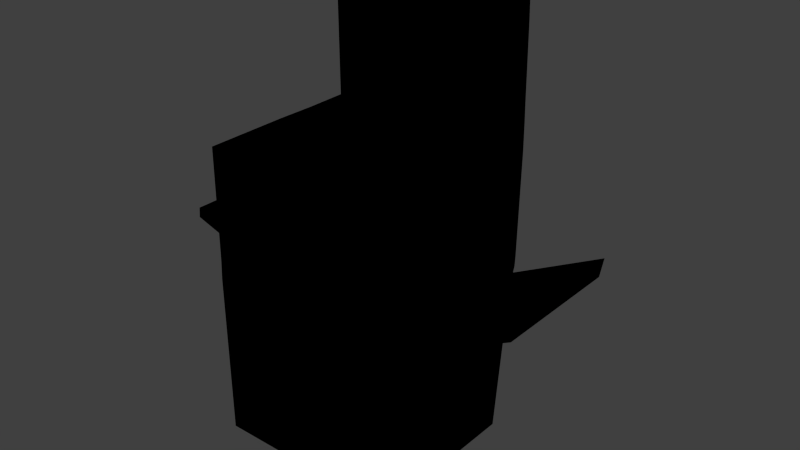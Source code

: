 # Source: copymachine.blend  (saved by Blender 2.70.0; exported with 4.5.12 LTS)
import bpy
from mathutils import Matrix  # noqa: F401  (used for matrix-valued properties, if any)

bpy.ops.wm.read_factory_settings(use_empty=True)
scene = bpy.context.scene
scene.name = 'Scene'

# ---- collections
col_collection_1 = bpy.data.collections.new('Collection 1'); scene.collection.children.link(col_collection_1)

# ---- materials (node trees are filled in below, after node groups)
mat_material = bpy.data.materials.new('Material')
mat_material.alpha_threshold = 0.0
mat_material.use_transparent_shadow = False
mat_material.roughness = 0.5
mat_material.line_color = (0.0, 0.0, 0.0, 1.0)

# ---- material node trees
mat_material.use_nodes = True; mat_material.node_tree.nodes.clear()
_N = mat_material.node_tree.nodes; _L = mat_material.node_tree.links
n0 = _N.new('NodeUndefined'); n0.name = 'Output'; n0.location = (300, 300)
n0.inputs[1].default_value = 1.0
n1 = _N.new('NodeUndefined'); n1.name = 'Material'; n1.location = (61, 422)
n1.inputs[0].default_value = (0.8, 0.8, 0.8, 1.0)
n1.inputs[1].default_value = (1.0, 1.0, 1.0, 1.0)
n1.inputs[2].default_value = 0.0
n1.inputs[3].default_value = (0.0, 0.0, 0.0)
_L.new(n1.outputs[0], n0.inputs[0])

# ---- world
world_world = bpy.data.worlds.new('World'); scene.world = world_world
world_world.color = (0.05088, 0.05088, 0.05088)
world_world.use_sun_shadow = False
world_world.sun_shadow_jitter_overblur = 0.0
world_world.cycles.sampling_method = 'MANUAL'
world_world.cycles.sample_map_resolution = 256

# ---- meshes
me_cube = bpy.data.meshes.new('Cube')
me_cube.from_pydata([(2.265, 2.145, -4.645), (2.265, -2.145, -4.645), (-2.765, -2.145, -4.645), (-2.765, 2.145, -4.645), (2.265, 0.0, -4.645), (-0.25, 2.145, -4.645), (2.585, 2.145, -0.3433), (-0.25, -2.145, -4.645), (2.585, -2.145, -0.3578), (-2.765, 4.768e-07, -4.645), (-2.814, -2.145, -0.3298), (-2.814, 2.145, -0.3153), (-0.125, 2.145, -0.3433), (-2.814, 4.737e-07, -0.3226), (-0.125, -2.145, -0.3578), (2.585, -3.991e-07, -0.3506), (-0.25, 2.384e-07, -4.645), (2.265, -1.646, -4.645), (-1.507, 2.145, -4.645), (2.675, 2.145, 0.1538), (-1.507, -2.145, -4.645), (2.675, -2.145, 0.132), (-2.765, 1.073, -4.645), (-2.789, -2.145, 0.208), (-2.789, 2.145, 0.2261), (2.265, 1.646, -4.645), (1.007, 2.145, -4.645), (2.425, 2.145, -2.494), (1.007, -2.145, -4.645), (2.425, -2.145, -2.501), (-2.769, -1.073, -4.653), (-2.789, -2.145, -2.487), (-2.789, 2.145, -2.48), (-1.469, 2.145, -0.3293), (1.23, 2.145, -0.3433), (-0.3388, 2.145, 0.2191), (-0.1875, 2.145, -2.494), (-2.814, 1.073, -0.3189), (-2.814, -1.073, -0.3262), (-2.789, 4.753e-07, -2.484), (-2.789, 3.561e-07, 0.1046), (-1.469, -2.145, -0.3438), (1.23, -2.145, -0.3578), (-0.1875, -2.145, -2.501), (-0.2527, -2.145, 0.1582), (2.585, -1.672, -0.3542), (2.585, 1.672, -0.3469), (2.425, -2.384e-07, -2.498), (2.675, -7.708e-07, 0.1429), (2.675, 1.672, 0.1483), (2.425, 1.623, -2.495), (2.425, -1.623, -2.501), (1.254, -2.145, 0.1547), (1.119, -2.145, -2.501), (-1.488, -2.145, -2.494), (-2.789, -1.073, 0.0992), (-2.789, -1.073, -2.486), (-2.789, 1.073, -2.482), (1.119, 2.145, -2.494), (1.168, 2.145, 0.2156), (-1.564, 2.145, 0.2226), (-1.488, 2.145, -2.487), (-2.789, 1.073, 0.1101), (-1.478, -2.145, 0.1617), (2.675, -1.672, 0.1374), (5.17, 0.0012, 0.982), (5.17, -1.671, 0.9784), (5.17, 1.673, 0.9856), (5.26, 0.0012, 1.475), (5.26, 1.673, 1.481), (5.26, -1.671, 1.47), (-4.464, -0.0001865, 0.4966), (-4.464, 1.321, 0.498), (-4.464, -1.321, 0.4951), (-4.439, -0.0001866, 0.7668), (-4.439, -1.321, 0.7647), (-4.439, 1.321, 0.769), (2.741, 2.145, 3.124), (-2.78, 2.145, 3.158), (-0.4231, 2.145, 3.119), (1.144, 2.145, 3.114), (-1.601, 2.145, 3.118), (-2.77, 2.879e-07, 3.159), (-0.4231, -2.145, 3.094), (2.741, -8.29e-07, 3.112), (2.741, 1.436, 3.118), (1.144, -2.145, 3.09), (-2.78, -1.073, 3.143), (-2.78, 1.073, 3.145), (-1.601, -2.145, 3.094), (2.741, -1.436, 3.106), (2.741, -2.145, 3.1), (-2.78, -2.145, 3.133), (2.37, 1.867, 3.124), (-2.435, 1.867, 3.153), (-0.3841, 1.867, 3.119), (0.9797, 1.867, 3.115), (-1.41, 1.867, 3.119), (-2.427, 2.12e-07, 3.154), (-0.3841, -1.867, 3.098), (2.37, -7.602e-07, 3.113), (2.37, 1.25, 3.118), (0.9797, -1.867, 3.094), (-2.435, -0.9336, 3.14), (-2.435, 0.9336, 3.142), (-1.41, -1.867, 3.097), (2.37, -1.25, 3.108), (2.37, -1.867, 3.102), (-2.435, -1.867, 3.132), (2.37, 1.867, 2.935), (-2.435, 1.867, 2.964), (-0.3841, 1.867, 2.93), (0.9797, 1.867, 2.926), (-1.41, 1.867, 2.93), (-2.427, 2.12e-07, 2.965), (-0.3841, -1.867, 2.909), (2.37, -7.602e-07, 2.924), (2.37, 1.25, 2.929), (0.9797, -1.867, 2.904), (-2.435, -0.9336, 2.951), (-2.435, 0.9336, 2.953), (-1.41, -1.867, 2.908), (2.37, -1.25, 2.919), (2.37, -1.867, 2.913), (-2.435, -1.867, 2.943), (-1.598, 2.094, 6.774), (1.144, 2.094, 6.768), (-0.421, 2.094, 6.775), (-2.775, 2.094, 6.827), (2.74, 2.094, 6.782), (2.74, 2.116, 5.956), (-2.775, 2.115, 6.001), (-1.507, 3.576e-07, -4.645), (1.007, 1.192e-07, -4.645), (-0.25, 1.073, -4.645), (-0.25, -1.073, -4.645), (1.007, -1.28, -4.645), (1.007, 1.28, -4.645), (-1.507, 1.073, -4.645), (-1.507, -1.073, -4.645), (-1.275, 0.8966, 2.921), (-0.3567, 0.957, 2.923), (0.8649, 1.037, 2.92), (-1.269, -0.0001406, 2.929), (-0.3523, -0.0001069, 2.927), (0.8671, -8.663e-05, 2.92), (-1.276, -0.8222, 2.918), (-0.3568, -0.8082, 2.917), (0.8649, -0.7895, 2.913), (-2.785, 3.41e-07, 0.3879), (-0.2904, -2.145, 0.4153), (2.689, -7.836e-07, 0.4072), (2.689, 1.62, 0.4128), (1.23, -2.145, 0.4115), (-2.787, -1.073, 0.3801), (-2.787, 1.073, 0.389), (-1.505, -2.145, 0.4179), (2.689, -1.62, 0.4016), (2.689, -2.145, 0.396), (-2.787, -2.145, 0.4626), (-1.572, 2.145, 0.4707), (1.163, 2.145, 0.4643), (-2.787, 2.145, 0.4822), (2.689, 2.145, 0.4184), (-0.3575, 2.145, 0.4681), (-0.1667, 0.06388, -0.2505), (-0.1667, 1.736, -0.245), (-0.1667, -1.608, -0.2559), (-0.1522, 0.06388, 0.01382), (-0.1522, 1.683, 0.01942), (-0.1522, -1.556, 0.008221), (-0.09972, 0.3203, 0.1764), (-0.09972, -0.7522, 0.1709), (-0.09972, 1.393, 0.1818), (-0.09536, 0.3203, 0.4596), (-0.09758, -0.7522, 0.4518), (-0.09758, 1.393, 0.4607), (-2.775, 2.134, 3.793), (2.74, 2.135, 3.748), (2.213, 2.956, 3.411), (-2.311, 2.956, 3.438), (-0.3797, 2.956, 3.406), (0.904, 2.956, 3.402), (-1.345, 2.956, 3.406), (-1.343, 2.905, 6.399), (0.9046, 2.905, 6.394), (-0.3779, 2.905, 6.399), (-2.307, 2.905, 6.442), (2.212, 2.905, 6.405), (2.212, 2.927, 5.876), (-2.307, 2.926, 5.913), (-0.3779, 2.927, 5.87), (0.9046, 2.927, 5.865), (-1.343, 2.927, 5.869), (-1.343, 2.946, 3.915), (0.9046, 2.946, 3.91), (-0.3779, 2.946, 3.915), (-2.307, 2.945, 3.958), (2.212, 2.946, 3.921), (-2.307, 3.034, 5.913), (-0.3779, 3.44, 5.87), (0.9046, 3.44, 5.865), (-1.343, 3.25, 5.869), (-1.343, 3.268, 3.915), (0.9046, 3.459, 3.91), (-0.3779, 3.459, 3.915), (-2.307, 3.052, 3.958), (2.273, 2.141, 3.421), (-2.343, 2.141, 3.421), (-0.3738, 2.141, 3.421), (0.9372, 2.141, 3.421), (-1.36, 2.141, 3.421), (-1.357, 2.099, 6.483), (0.9378, 2.099, 6.483), (-0.372, 2.099, 6.483), (-2.343, 2.098, 6.483), (2.273, 2.099, 6.483), (2.273, 2.117, 5.789), (-2.343, 2.117, 5.827), (-2.343, 2.132, 3.979), (2.273, 2.133, 3.941), (2.273, 2.07, 3.42), (-2.343, 2.07, 3.42), (-0.3738, 2.07, 3.42), (0.9372, 2.07, 3.42), (-1.36, 2.07, 3.42), (-1.357, 2.028, 6.481), (0.9378, 2.028, 6.481), (-0.372, 2.028, 6.481), (-2.343, 2.027, 6.481), (2.273, 2.028, 6.481), (2.273, 2.046, 5.787), (-2.343, 2.046, 5.825), (-2.343, 2.061, 3.977), (2.273, 2.062, 3.94), (-0.03463, 2.061, 3.958), (1.119, 2.062, 3.949), (-1.188, 2.061, 3.968), (1.028, 2.045, 5.885), (-0.2033, 2.045, 5.892), (-1.273, 2.045, 5.897)], [], [(133, 136, 135, 16), (61, 18, 3, 32), (60, 33, 11, 24), (59, 34, 12, 35), (58, 26, 5, 36), (57, 37, 11, 32), (56, 38, 13, 39), (54, 41, 10, 31), (53, 42, 14, 43), (51, 45, 8, 29), (50, 46, 15, 47), (4, 17, 136, 133), (25, 137, 26, 0), (26, 137, 134, 5), (16, 132, 138, 134), (133, 16, 134, 137), (4, 133, 137, 25), (45, 15, 65, 66), (6, 19, 49, 46), (25, 50, 47, 4), (0, 27, 50, 25), (27, 6, 46, 50), (17, 51, 29, 1), (4, 47, 51, 17), (47, 15, 45, 51), (42, 52, 44, 14), (8, 21, 52, 42), (28, 53, 43, 7), (1, 29, 53, 28), (29, 8, 42, 53), (20, 54, 31, 2), (7, 43, 54, 20), (43, 14, 41, 54), (37, 13, 71, 72), (10, 23, 55, 38), (30, 56, 39, 9), (2, 31, 56, 30), (31, 10, 38, 56), (22, 57, 32, 3), (9, 39, 57, 22), (39, 13, 37, 57), (34, 58, 36, 12), (6, 27, 58, 34), (27, 0, 26, 58), (163, 19, 59, 161), (19, 6, 34, 59), (35, 12, 33, 60), (33, 61, 32, 11), (12, 36, 61, 33), (36, 5, 18, 61), (37, 62, 24, 11), (40, 62, 76, 74), (41, 63, 23, 10), (14, 44, 63, 41), (45, 64, 21, 8), (48, 64, 70, 68), (17, 1, 28, 136), (67, 69, 68, 65), (65, 68, 70, 66), (46, 49, 69, 67), (15, 46, 67, 65), (49, 48, 68, 69), (64, 45, 66, 70), (73, 75, 74, 71), (71, 74, 76, 72), (13, 38, 73, 71), (62, 37, 72, 76), (38, 55, 75, 73), (55, 40, 74, 75), (157, 90, 91, 158), (156, 89, 92, 159), (154, 87, 82, 149), (153, 86, 83, 150), (152, 85, 84, 151), (164, 35, 60, 160), (158, 91, 86, 153), (159, 92, 87, 154), (149, 82, 88, 155), (150, 83, 89, 156), (151, 84, 90, 157), (161, 59, 35, 164), (160, 60, 24, 162), (163, 77, 85, 152), (155, 88, 78, 162), (125, 184, 187, 128), (131, 190, 197, 177), (80, 79, 181, 182), (178, 77, 179, 198), (77, 80, 182, 179), (130, 178, 198, 189), (88, 82, 98, 104), (79, 81, 97, 95), (91, 90, 106, 107), (89, 83, 99, 105), (81, 78, 94, 97), (92, 89, 105, 108), (90, 84, 100, 106), (77, 80, 96, 93), (82, 87, 103, 98), (85, 77, 93, 101), (80, 79, 95, 96), (83, 86, 102, 99), (78, 88, 104, 94), (84, 85, 101, 100), (86, 91, 107, 102), (87, 92, 108, 103), (104, 98, 114, 120), (107, 106, 122, 123), (105, 99, 115, 121), (108, 105, 121, 124), (106, 100, 116, 122), (98, 103, 119, 114), (94, 104, 120, 110), (99, 102, 118, 115), (95, 97, 113, 111), (101, 93, 109, 117), (100, 101, 117, 116), (97, 94, 110, 113), (102, 107, 123, 118), (93, 96, 112, 109), (103, 108, 124, 119), (96, 95, 111, 112), (112, 142, 117, 109), (128, 187, 190, 131), (119, 124, 121, 146), (78, 180, 183, 81), (110, 120, 140, 113), (16, 135, 139, 132), (20, 139, 135, 7), (28, 7, 135, 136), (134, 138, 18, 5), (9, 132, 139, 30), (20, 2, 30, 139), (132, 9, 22, 138), (18, 138, 22, 3), (120, 114, 143, 140), (114, 119, 146, 143), (113, 140, 141, 111), (140, 143, 144, 141), (143, 146, 147, 144), (146, 121, 115, 147), (111, 141, 142, 112), (141, 144, 145, 142), (144, 147, 148, 145), (148, 118, 123, 122), (129, 130, 189, 188), (142, 145, 116, 117), (145, 148, 122, 116), (62, 155, 162, 24), (19, 163, 152, 49), (81, 160, 162, 78), (80, 161, 164, 79), (152, 151, 168, 169), (44, 150, 156, 63), (154, 149, 174, 175), (23, 159, 154, 55), (21, 158, 153, 52), (79, 164, 160, 81), (48, 49, 166, 165), (52, 153, 150, 44), (155, 62, 173, 176), (63, 156, 159, 23), (64, 157, 158, 21), (77, 163, 161, 80), (165, 168, 170, 167), (166, 169, 168, 165), (49, 152, 169, 166), (151, 157, 170, 168), (157, 64, 167, 170), (64, 48, 165, 167), (171, 174, 176, 173), (172, 175, 174, 171), (62, 40, 171, 173), (55, 154, 175, 172), (149, 155, 176, 174), (40, 55, 172, 171), (147, 115, 118, 148), (81, 183, 181, 79), (127, 126, 185, 186), (177, 197, 180, 78), (189, 192, 185, 188), (193, 184, 186, 191), (190, 187, 184, 193), (192, 191, 186, 185), (198, 195, 192, 189), (195, 196, 205, 204), (183, 194, 196, 181), (180, 197, 194, 183), (179, 182, 195, 198), (182, 181, 196, 195), (193, 202, 199, 190), (191, 192, 201, 200), (127, 186, 184, 125), (126, 129, 188, 185), (80, 77, 207, 210), (79, 80, 210, 209), (130, 129, 216, 217), (128, 131, 218, 215), (127, 125, 212, 214), (126, 127, 214, 213), (178, 130, 217, 220), (77, 178, 220, 207), (129, 126, 213, 216), (125, 128, 215, 212), (131, 177, 219, 218), (177, 78, 208, 219), (206, 199, 202, 203), (204, 205, 200, 201), (203, 202, 200, 205), (194, 203, 205, 196), (192, 195, 204, 201), (197, 206, 203, 194), (190, 199, 206, 197), (191, 200, 202, 193), (210, 207, 221, 224), (209, 210, 224, 223), (217, 216, 230, 231), (215, 218, 232, 229), (214, 212, 226, 228), (213, 214, 228, 227), (220, 217, 231, 234), (207, 220, 234, 221), (216, 213, 227, 230), (212, 215, 229, 226), (218, 219, 233, 232), (219, 208, 222, 233), (78, 81, 211, 208), (81, 79, 209, 211), (225, 223, 235, 237), (236, 235, 223, 224), (237, 233, 222, 225), (234, 236, 224, 221), (234, 231, 238, 236), (231, 230, 227, 238), (235, 236, 238, 239), (227, 228, 239, 238), (237, 235, 239, 240), (226, 240, 239, 228), (232, 240, 226, 229), (233, 237, 240, 232), (208, 211, 225, 222), (211, 209, 223, 225)])
_uv = me_cube.uv_layers.new(name='UVMap')
_uv.uv.foreach_set('vector', [0.8342, 0.8105, 0.7817, 0.8105, 0.7902, 0.759, 0.8342, 0.759, 0.3485, 0.09748, 0.3486, 0.008799, 0.4004, 0.008502, 0.4018, 0.09741, 0.3527, 0.2083, 0.3485, 0.1858, 0.4032, 0.1856, 0.4029, 0.2077, 0.2411, 0.2093, 0.2382, 0.1866, 0.2935, 0.1858, 0.3026, 0.2087, 0.2415, 0.09831, 0.245, 0.009706, 0.2968, 0.009186, 0.2951, 0.09768, 0.4457, 0.09673, 0.4468, 0.1851, 0.4032, 0.1856, 0.4018, 0.09741, 0.5336, 0.09565, 0.5344, 0.1839, 0.4906, 0.1846, 0.4896, 0.09615, 0.6308, 0.09412, 0.6328, 0.1821, 0.578, 0.1831, 0.5776, 0.09524, 0.7379, 0.09242, 0.7435, 0.1804, 0.6878, 0.181, 0.6842, 0.0931, 0.03282, 0.0901, 0.02614, 0.1786, 0.006678, 0.1775, 0.01132, 0.08891, 0.1663, 0.09776, 0.163, 0.1862, 0.09474, 0.1822, 0.09963, 0.09387, 0.8342, 0.8621, 0.7667, 0.8621, 0.7817, 0.8105, 0.8342, 0.8105, 0.9018, 0.8621, 0.8868, 0.8105, 0.9222, 0.8105, 0.9222, 0.8621, 0.9222, 0.8105, 0.8868, 0.8105, 0.8782, 0.759, 0.9223, 0.759, 0.8342, 0.759, 0.8342, 0.7074, 0.8783, 0.7074, 0.8782, 0.759, 0.8342, 0.8105, 0.8342, 0.759, 0.8782, 0.759, 0.8868, 0.8105, 0.8342, 0.8621, 0.8342, 0.8105, 0.8868, 0.8105, 0.9018, 0.8621, 0.7726, 0.4232, 0.7726, 0.4918, 0.6533, 0.492, 0.6533, 0.4234, 0.1825, 0.1877, 0.1805, 0.2081, 0.1616, 0.2067, 0.163, 0.1862, 0.1725, 0.009132, 0.1663, 0.09776, 0.09963, 0.09387, 0.1046, 0.005184, 0.1931, 0.01036, 0.1878, 0.09906, 0.1663, 0.09776, 0.1725, 0.009132, 0.1878, 0.09906, 0.1825, 0.1877, 0.163, 0.1862, 0.1663, 0.09776, 0.03676, 0.001429, 0.03282, 0.0901, 0.01132, 0.08891, 0.01619, 0.0002975, 0.1046, 0.005184, 0.09963, 0.09387, 0.03282, 0.0901, 0.03676, 0.001429, 0.09963, 0.09387, 0.09474, 0.1822, 0.02614, 0.1786, 0.03282, 0.0901, 0.7435, 0.1804, 0.7447, 0.2015, 0.6828, 0.2023, 0.6878, 0.181, 0.7991, 0.1798, 0.803, 0.1999, 0.7447, 0.2015, 0.7435, 0.1804, 0.7321, 0.004336, 0.7379, 0.09242, 0.6842, 0.0931, 0.6804, 0.005043, 0.7838, 0.003665, 0.7916, 0.09176, 0.7379, 0.09242, 0.7321, 0.004336, 0.7916, 0.09176, 0.7991, 0.1798, 0.7435, 0.1804, 0.7379, 0.09242, 0.6287, 0.005814, 0.6308, 0.09412, 0.5776, 0.09524, 0.577, 0.006645, 0.6804, 0.005043, 0.6842, 0.0931, 0.6308, 0.09412, 0.6287, 0.005814, 0.6842, 0.0931, 0.6878, 0.181, 0.6328, 0.1821, 0.6308, 0.09412, 0.1696, 0.9263, 0.1256, 0.9263, 0.1257, 0.8508, 0.1799, 0.8508, 0.578, 0.1831, 0.5787, 0.2051, 0.5346, 0.2014, 0.5344, 0.1839, 0.5328, 0.006684, 0.5336, 0.09565, 0.4896, 0.09615, 0.4887, 0.007403, 0.577, 0.006645, 0.5776, 0.09524, 0.5336, 0.09565, 0.5328, 0.006684, 0.5776, 0.09524, 0.578, 0.1831, 0.5344, 0.1839, 0.5336, 0.09565, 0.4446, 0.007905, 0.4457, 0.09673, 0.4018, 0.09741, 0.4004, 0.008502, 0.4887, 0.007403, 0.4896, 0.09615, 0.4457, 0.09673, 0.4446, 0.007905, 0.4896, 0.09615, 0.4906, 0.1846, 0.4468, 0.1851, 0.4457, 0.09673, 0.2382, 0.1866, 0.2415, 0.09831, 0.2951, 0.09768, 0.2935, 0.1858, 0.1825, 0.1877, 0.1878, 0.09906, 0.2415, 0.09831, 0.2382, 0.1866, 0.1878, 0.09906, 0.1931, 0.01036, 0.245, 0.009706, 0.2415, 0.09831, 0.18, 0.2186, 0.1805, 0.2081, 0.2411, 0.2093, 0.2415, 0.2194, 0.1805, 0.2081, 0.1825, 0.1877, 0.2382, 0.1866, 0.2411, 0.2093, 0.3026, 0.2087, 0.2935, 0.1858, 0.3485, 0.1858, 0.3527, 0.2083, 0.3485, 0.1858, 0.3485, 0.09748, 0.4018, 0.09741, 0.4032, 0.1856, 0.2935, 0.1858, 0.2951, 0.09768, 0.3485, 0.09748, 0.3485, 0.1858, 0.2951, 0.09768, 0.2968, 0.009186, 0.3486, 0.008799, 0.3485, 0.09748, 0.4468, 0.1851, 0.4469, 0.2027, 0.4029, 0.2077, 0.4032, 0.1856, 0.1258, 0.7667, 0.1698, 0.7668, 0.1799, 0.8397, 0.1258, 0.8396, 0.6328, 0.1821, 0.6326, 0.2029, 0.5787, 0.2051, 0.578, 0.1831, 0.6878, 0.181, 0.6828, 0.2023, 0.6326, 0.2029, 0.6328, 0.1821, 0.02614, 0.1786, 0.02512, 0.1992, 0.005665, 0.198, 0.006678, 0.1775, 0.5134, 0.4917, 0.5135, 0.4231, 0.6328, 0.4234, 0.6327, 0.492, 0.7667, 0.8621, 0.7462, 0.8621, 0.7462, 0.8105, 0.7817, 0.8105, 0.6533, 0.5606, 0.6327, 0.5606, 0.6327, 0.492, 0.6533, 0.492, 0.6533, 0.492, 0.6327, 0.492, 0.6328, 0.4234, 0.6533, 0.4234, 0.7263, 0.655, 0.7056, 0.655, 0.6327, 0.5606, 0.6533, 0.5606, 0.7726, 0.4918, 0.7726, 0.5604, 0.6533, 0.5606, 0.6533, 0.492, 0.5133, 0.5603, 0.5134, 0.4917, 0.6327, 0.492, 0.6327, 0.5606, 0.7055, 0.3288, 0.726, 0.3287, 0.6533, 0.4234, 0.6328, 0.4234, 0.07154, 0.8507, 0.07157, 0.8396, 0.1258, 0.8396, 0.1257, 0.8508, 0.1257, 0.8508, 0.1258, 0.8396, 0.1799, 0.8397, 0.1799, 0.8508, 0.1256, 0.9263, 0.08162, 0.9263, 0.07154, 0.8507, 0.1257, 0.8508, 0.2505, 0.8606, 0.251, 0.8783, 0.1799, 0.8508, 0.1799, 0.8397, 0.0002975, 0.878, 0.0009068, 0.8605, 0.07157, 0.8396, 0.07154, 0.8507, 0.08175, 0.7666, 0.1258, 0.7667, 0.1258, 0.8396, 0.07157, 0.8396, 0.02675, 0.2101, 0.02949, 0.3217, 0.0002975, 0.3202, 0.005149, 0.2089, 0.6315, 0.2134, 0.6285, 0.3233, 0.5801, 0.3253, 0.5789, 0.2155, 0.5348, 0.2129, 0.5361, 0.3262, 0.492, 0.3274, 0.4909, 0.2137, 0.7438, 0.212, 0.7413, 0.3221, 0.6769, 0.3229, 0.6814, 0.2128, 0.1589, 0.2173, 0.1476, 0.327, 0.0886, 0.3244, 0.09311, 0.2136, 0.3034, 0.2189, 0.3026, 0.2087, 0.3527, 0.2083, 0.3531, 0.2184, 0.8038, 0.2108, 0.807, 0.3219, 0.7413, 0.3221, 0.7438, 0.212, 0.5789, 0.2155, 0.5801, 0.3253, 0.5361, 0.3262, 0.5348, 0.2129, 0.4909, 0.2137, 0.492, 0.3274, 0.4479, 0.3272, 0.447, 0.2141, 0.6814, 0.2128, 0.6769, 0.3229, 0.6285, 0.3233, 0.6315, 0.2134, 0.09311, 0.2136, 0.0886, 0.3244, 0.02949, 0.3217, 0.02675, 0.2101, 0.2415, 0.2194, 0.2411, 0.2093, 0.3026, 0.2087, 0.3034, 0.2189, 0.3531, 0.2184, 0.3527, 0.2083, 0.4029, 0.2077, 0.403, 0.2182, 0.18, 0.2186, 0.1766, 0.3281, 0.1476, 0.327, 0.1589, 0.2173, 0.447, 0.2141, 0.4479, 0.3272, 0.4039, 0.3281, 0.403, 0.2182, 0.1735, 0.3921, 0.1476, 0.42, 0.1278, 0.3858, 0.1493, 0.3502, 0.1157, 0.3458, 0.1062, 0.3832, 0.02685, 0.3715, 0.02608, 0.3325, 0.1505, 0.708, 0.09056, 0.7313, 0.07937, 0.6978, 0.1284, 0.6787, 0.2207, 0.6602, 0.2114, 0.684, 0.1784, 0.6591, 0.1861, 0.6396, 0.2114, 0.684, 0.1505, 0.708, 0.1284, 0.6787, 0.1784, 0.6591, 0.2533, 0.5756, 0.2207, 0.6602, 0.1861, 0.6396, 0.2149, 0.5648, 0.2665, 0.8168, 0.2669, 0.7728, 0.281, 0.7728, 0.2806, 0.8111, 0.3632, 0.8608, 0.3148, 0.8609, 0.3227, 0.8494, 0.3648, 0.8494, 0.493, 0.6849, 0.493, 0.714, 0.4778, 0.7216, 0.4778, 0.6963, 0.3149, 0.6848, 0.3632, 0.6848, 0.3648, 0.6962, 0.3227, 0.6962, 0.3148, 0.8609, 0.2665, 0.8608, 0.2806, 0.8494, 0.3227, 0.8494, 0.2665, 0.6848, 0.3149, 0.6848, 0.3227, 0.6962, 0.2806, 0.6962, 0.493, 0.714, 0.493, 0.7729, 0.4778, 0.7729, 0.4778, 0.7216, 0.493, 0.8609, 0.4275, 0.8608, 0.4207, 0.8494, 0.4778, 0.8494, 0.2669, 0.7728, 0.2665, 0.7288, 0.2806, 0.7345, 0.281, 0.7728, 0.493, 0.8317, 0.493, 0.8609, 0.4778, 0.8494, 0.4778, 0.8241, 0.4275, 0.8608, 0.3632, 0.8608, 0.3648, 0.8494, 0.4207, 0.8494, 0.3632, 0.6848, 0.4275, 0.6848, 0.4207, 0.6962, 0.3648, 0.6962, 0.2665, 0.8608, 0.2665, 0.8168, 0.2806, 0.8111, 0.2806, 0.8494, 0.493, 0.7729, 0.493, 0.8317, 0.4778, 0.8241, 0.4778, 0.7729, 0.4275, 0.6848, 0.493, 0.6849, 0.4778, 0.6963, 0.4207, 0.6962, 0.2665, 0.7288, 0.2665, 0.6848, 0.2806, 0.6962, 0.2806, 0.7345, 0.7736, 0.452, 0.7732, 0.4134, 0.7811, 0.4134, 0.7814, 0.452, 0.986, 0.3366, 0.9861, 0.362, 0.9783, 0.362, 0.9782, 0.3366, 0.8232, 0.3292, 0.8652, 0.329, 0.8653, 0.3367, 0.8233, 0.3369, 0.7812, 0.3287, 0.8232, 0.3292, 0.8233, 0.3369, 0.7813, 0.3365, 0.9861, 0.362, 0.9861, 0.4134, 0.9783, 0.4133, 0.9783, 0.362, 0.7732, 0.4134, 0.7734, 0.3749, 0.7812, 0.3748, 0.7811, 0.4134, 0.7736, 0.4903, 0.7736, 0.452, 0.7814, 0.452, 0.7814, 0.4902, 0.8652, 0.329, 0.9212, 0.329, 0.9212, 0.3368, 0.8653, 0.3367, 0.8653, 0.4977, 0.8232, 0.4975, 0.8234, 0.4898, 0.8653, 0.49, 0.986, 0.4647, 0.986, 0.49, 0.9783, 0.49, 0.9783, 0.4646, 0.9861, 0.4134, 0.986, 0.4647, 0.9783, 0.4646, 0.9783, 0.4133, 0.8232, 0.4975, 0.7812, 0.4979, 0.7814, 0.4902, 0.8234, 0.4898, 0.9212, 0.329, 0.9782, 0.3288, 0.9782, 0.3366, 0.9212, 0.3368, 0.9783, 0.4977, 0.9213, 0.4976, 0.9213, 0.4899, 0.9783, 0.49, 0.7734, 0.3749, 0.7736, 0.3365, 0.7813, 0.3365, 0.7812, 0.3748, 0.9213, 0.4976, 0.8653, 0.4977, 0.8653, 0.49, 0.9213, 0.4899, 0.9213, 0.4899, 0.9166, 0.4559, 0.9783, 0.4646, 0.9783, 0.49, 0.1493, 0.3502, 0.1278, 0.3858, 0.1062, 0.3832, 0.1157, 0.3458, 0.7812, 0.3748, 0.7813, 0.3365, 0.8233, 0.3369, 0.8288, 0.3796, 0.0002976, 0.766, 0.005415, 0.7262, 0.04249, 0.7122, 0.04554, 0.7489, 0.7814, 0.4902, 0.7814, 0.452, 0.8288, 0.4501, 0.8234, 0.4898, 0.8342, 0.759, 0.7902, 0.759, 0.7902, 0.7074, 0.8342, 0.7074, 0.7462, 0.7074, 0.7902, 0.7074, 0.7902, 0.759, 0.7462, 0.759, 0.7462, 0.8105, 0.7462, 0.759, 0.7902, 0.759, 0.7817, 0.8105, 0.8782, 0.759, 0.8783, 0.7074, 0.9223, 0.7074, 0.9223, 0.759, 0.8343, 0.6558, 0.8342, 0.7074, 0.7902, 0.7074, 0.7902, 0.6556, 0.7462, 0.7074, 0.7462, 0.6558, 0.7902, 0.6556, 0.7902, 0.7074, 0.8342, 0.7074, 0.8343, 0.6558, 0.8783, 0.6558, 0.8783, 0.7074, 0.9223, 0.7074, 0.8783, 0.7074, 0.8783, 0.6558, 0.9223, 0.6558, 0.7814, 0.452, 0.7811, 0.4134, 0.829, 0.4134, 0.8288, 0.4501, 0.7811, 0.4134, 0.7812, 0.3748, 0.8288, 0.3796, 0.829, 0.4134, 0.8234, 0.4898, 0.8288, 0.4501, 0.8665, 0.4526, 0.8653, 0.49, 0.8288, 0.4501, 0.829, 0.4134, 0.8666, 0.4133, 0.8665, 0.4526, 0.829, 0.4134, 0.8288, 0.3796, 0.8664, 0.3802, 0.8666, 0.4133, 0.8288, 0.3796, 0.8233, 0.3369, 0.8653, 0.3367, 0.8664, 0.3802, 0.8653, 0.49, 0.8665, 0.4526, 0.9166, 0.4559, 0.9213, 0.4899, 0.8665, 0.4526, 0.8666, 0.4133, 0.9166, 0.4133, 0.9166, 0.4559, 0.8666, 0.4133, 0.8664, 0.3802, 0.9165, 0.3809, 0.9166, 0.4133, 0.9165, 0.3809, 0.9212, 0.3368, 0.9782, 0.3366, 0.9783, 0.362, 0.2659, 0.5442, 0.2533, 0.5756, 0.2149, 0.5648, 0.2233, 0.5447, 0.9166, 0.4559, 0.9166, 0.4133, 0.9783, 0.4133, 0.9783, 0.4646, 0.9166, 0.4133, 0.9165, 0.3809, 0.9783, 0.362, 0.9783, 0.4133, 0.4469, 0.2027, 0.447, 0.2141, 0.403, 0.2182, 0.4029, 0.2077, 0.1805, 0.2081, 0.18, 0.2186, 0.1589, 0.2173, 0.1616, 0.2067, 0.3555, 0.327, 0.3531, 0.2184, 0.403, 0.2182, 0.4039, 0.3281, 0.2425, 0.3278, 0.2415, 0.2194, 0.3034, 0.2189, 0.307, 0.3275, 0.5127, 0.4425, 0.5127, 0.509, 0.395, 0.5064, 0.395, 0.44, 0.6828, 0.2023, 0.6814, 0.2128, 0.6315, 0.2134, 0.6326, 0.2029, 0.7457, 0.7536, 0.7456, 0.7976, 0.6353, 0.8108, 0.6352, 0.7668, 0.5787, 0.2051, 0.5789, 0.2155, 0.5348, 0.2129, 0.5346, 0.2014, 0.803, 0.1999, 0.8038, 0.2108, 0.7438, 0.212, 0.7447, 0.2015, 0.307, 0.3275, 0.3034, 0.2189, 0.3531, 0.2184, 0.3555, 0.327, 0.2665, 0.509, 0.2665, 0.4404, 0.3842, 0.4378, 0.3842, 0.5064, 0.7447, 0.2015, 0.7438, 0.212, 0.6814, 0.2128, 0.6828, 0.2023, 0.6311, 0.966, 0.6196, 0.966, 0.6237, 0.8547, 0.6352, 0.8548, 0.6326, 0.2029, 0.6315, 0.2134, 0.5789, 0.2155, 0.5787, 0.2051, 0.02512, 0.1992, 0.02675, 0.2101, 0.005149, 0.2089, 0.005665, 0.198, 0.1766, 0.3281, 0.18, 0.2186, 0.2415, 0.2194, 0.2425, 0.3278, 0.3842, 0.5064, 0.395, 0.5064, 0.395, 0.5728, 0.3842, 0.575, 0.3842, 0.4378, 0.395, 0.44, 0.395, 0.5064, 0.3842, 0.5064, 0.4283, 0.3287, 0.4392, 0.3308, 0.395, 0.44, 0.3842, 0.4378, 0.5127, 0.509, 0.5127, 0.5754, 0.395, 0.5728, 0.395, 0.5064, 0.439, 0.682, 0.4281, 0.6842, 0.3842, 0.575, 0.395, 0.5728, 0.2665, 0.5776, 0.2665, 0.509, 0.3842, 0.5064, 0.3842, 0.575, 0.6237, 0.8107, 0.6353, 0.8108, 0.6352, 0.8548, 0.6237, 0.8547, 0.6237, 0.7667, 0.6352, 0.7668, 0.6353, 0.8108, 0.6237, 0.8107, 0.5133, 0.8416, 0.5133, 0.7976, 0.6237, 0.8107, 0.6237, 0.8547, 0.6207, 0.6556, 0.6322, 0.6557, 0.6352, 0.7668, 0.6237, 0.7667, 0.7456, 0.7976, 0.7456, 0.8417, 0.6352, 0.8548, 0.6353, 0.8108, 0.5133, 0.7976, 0.5133, 0.7536, 0.6237, 0.7667, 0.6237, 0.8107, 0.8664, 0.3802, 0.8653, 0.3367, 0.9212, 0.3368, 0.9165, 0.3809, 0.04554, 0.7489, 0.04249, 0.7122, 0.07937, 0.6978, 0.09056, 0.7313, 0.1986, 0.4334, 0.2318, 0.4883, 0.1953, 0.4989, 0.1681, 0.4539, 0.02608, 0.3325, 0.02685, 0.3715, 0.005729, 0.3685, 0.0002975, 0.3287, 0.452, 0.8847, 0.3984, 0.8852, 0.3984, 0.8634, 0.452, 0.863, 0.3062, 0.885, 0.3062, 0.8632, 0.3458, 0.8632, 0.3458, 0.885, 0.2666, 0.8832, 0.2667, 0.8614, 0.3062, 0.8632, 0.3062, 0.885, 0.3984, 0.8852, 0.3458, 0.885, 0.3458, 0.8632, 0.3984, 0.8634, 0.452, 0.9649, 0.3984, 0.9654, 0.3984, 0.8852, 0.452, 0.8847, 0.9417, 0.0002975, 0.8844, 0.005452, 0.8883, 0.02753, 0.9435, 0.02363, 0.3061, 0.986, 0.3062, 0.9652, 0.3458, 0.9651, 0.3457, 0.986, 0.2665, 0.9847, 0.2666, 0.9634, 0.3062, 0.9652, 0.3061, 0.986, 0.452, 0.9859, 0.3984, 0.9862, 0.3984, 0.9654, 0.452, 0.9649, 0.3984, 0.9862, 0.3457, 0.986, 0.3458, 0.9651, 0.3984, 0.9654, 0.8389, 0.1167, 0.8453, 0.103, 0.8111, 0.09396, 0.8076, 0.09592, 0.8819, 0.1296, 0.9413, 0.1358, 0.9435, 0.1116, 0.8863, 0.1069, 0.1986, 0.4334, 0.1681, 0.4539, 0.1476, 0.42, 0.1735, 0.3921, 0.2318, 0.4883, 0.2659, 0.5442, 0.2233, 0.5447, 0.1953, 0.4989, 0.4275, 0.8608, 0.493, 0.8609, 0.493, 0.8609, 0.4275, 0.8608, 0.3632, 0.8608, 0.4275, 0.8608, 0.4275, 0.8608, 0.3632, 0.8608, 0.2533, 0.5756, 0.2659, 0.5442, 0.2659, 0.5442, 0.2533, 0.5756, 0.1493, 0.3502, 0.1157, 0.3458, 0.1157, 0.3458, 0.1493, 0.3502, 0.1986, 0.4334, 0.1735, 0.3921, 0.1735, 0.3921, 0.1986, 0.4334, 0.2318, 0.4883, 0.1986, 0.4334, 0.1986, 0.4334, 0.2318, 0.4883, 0.2207, 0.6602, 0.2533, 0.5756, 0.2533, 0.5756, 0.2207, 0.6602, 0.2114, 0.684, 0.2207, 0.6602, 0.2207, 0.6602, 0.2114, 0.684, 0.2659, 0.5442, 0.2318, 0.4883, 0.2318, 0.4883, 0.2659, 0.5442, 0.1735, 0.3921, 0.1493, 0.3502, 0.1493, 0.3502, 0.1735, 0.3921, 0.1157, 0.3458, 0.02608, 0.3325, 0.02608, 0.3325, 0.1157, 0.3458, 0.02608, 0.3325, 0.0002975, 0.3287, 0.0002975, 0.3287, 0.02608, 0.3325, 0.8167, 0.03863, 0.8111, 0.09396, 0.8453, 0.103, 0.8483, 0.02946, 0.9435, 0.02363, 0.8883, 0.02753, 0.8863, 0.1069, 0.9435, 0.1116, 0.8483, 0.02946, 0.8453, 0.103, 0.8863, 0.1069, 0.8883, 0.02753, 0.8428, 0.01647, 0.8483, 0.02946, 0.8883, 0.02753, 0.8844, 0.005452, 0.9666, 0.1118, 0.9666, 0.02385, 0.9435, 0.02363, 0.9435, 0.1116, 0.8129, 0.03651, 0.8167, 0.03863, 0.8483, 0.02946, 0.8428, 0.01647, 0.8076, 0.09592, 0.8111, 0.09396, 0.8167, 0.03863, 0.8129, 0.03651, 0.8819, 0.1296, 0.8863, 0.1069, 0.8453, 0.103, 0.8389, 0.1167, 0.4275, 0.8608, 0.493, 0.8609, 0.493, 0.8609, 0.4275, 0.8608, 0.3632, 0.8608, 0.4275, 0.8608, 0.4275, 0.8608, 0.3632, 0.8608, 0.2533, 0.5756, 0.2659, 0.5442, 0.2659, 0.5442, 0.2533, 0.5756, 0.1493, 0.3502, 0.1157, 0.3458, 0.1157, 0.3458, 0.1493, 0.3502, 0.1986, 0.4334, 0.1735, 0.3921, 0.1735, 0.3921, 0.1986, 0.4334, 0.2318, 0.4883, 0.1986, 0.4334, 0.1986, 0.4334, 0.2318, 0.4883, 0.2207, 0.6602, 0.2533, 0.5756, 0.2533, 0.5756, 0.2207, 0.6602, 0.2114, 0.684, 0.2207, 0.6602, 0.2207, 0.6602, 0.2114, 0.684, 0.2659, 0.5442, 0.2318, 0.4883, 0.2318, 0.4883, 0.2659, 0.5442, 0.1735, 0.3921, 0.1493, 0.3502, 0.1493, 0.3502, 0.1735, 0.3921, 0.1157, 0.3458, 0.02608, 0.3325, 0.02608, 0.3325, 0.1157, 0.3458, 0.02608, 0.3325, 0.0002975, 0.3287, 0.0002975, 0.3287, 0.02608, 0.3325, 0.0002976, 0.766, 0.04554, 0.7489, 0.04554, 0.7489, 0.0002976, 0.766, 0.3555, 0.327, 0.307, 0.3275, 0.307, 0.3275, 0.3555, 0.327, 0.839, 0.6304, 0.8744, 0.6303, 0.8865, 0.6108, 0.8451, 0.6104, 0.9279, 0.6111, 0.8865, 0.6108, 0.8744, 0.6303, 0.9214, 0.6305, 0.8451, 0.6104, 0.8037, 0.6101, 0.8036, 0.6292, 0.839, 0.6304, 0.9693, 0.6115, 0.9279, 0.6111, 0.9214, 0.6305, 0.9693, 0.6302, 0.9693, 0.6115, 0.9693, 0.5452, 0.9247, 0.5417, 0.9279, 0.6111, 0.9693, 0.5452, 0.9693, 0.5204, 0.9214, 0.5208, 0.9247, 0.5417, 0.8865, 0.6108, 0.9279, 0.6111, 0.9247, 0.5417, 0.8805, 0.5414, 0.9214, 0.5208, 0.8744, 0.5205, 0.8805, 0.5414, 0.9247, 0.5417, 0.8451, 0.6104, 0.8865, 0.6108, 0.8805, 0.5414, 0.8421, 0.5412, 0.8391, 0.5206, 0.8421, 0.5412, 0.8805, 0.5414, 0.8744, 0.5205, 0.8037, 0.5438, 0.8421, 0.5412, 0.8391, 0.5206, 0.8037, 0.519, 0.8037, 0.6101, 0.8451, 0.6104, 0.8421, 0.5412, 0.8037, 0.5438, 0.0002976, 0.766, 0.04554, 0.7489, 0.04554, 0.7489, 0.0002976, 0.766, 0.3555, 0.327, 0.307, 0.3275, 0.307, 0.3275, 0.3555, 0.327])
me_cube.materials.append(mat_material)
me_cube.use_remesh_preserve_volume = False
me_cube.use_remesh_preserve_attributes = False
me_cube.use_mirror_vertex_groups = False
me_cube.update()

# ---- objects
ob_cube = bpy.data.objects.new('Cube', me_cube)

# ---- transforms, parenting, visibility, modifiers, constraints
ob_cube.location = (0.0, 0.0, 0.0)
ob_cube.lock_rotations_4d = False
ob_cube.empty_display_type = 'ARROWS'
ob_cube.lineart.crease_threshold = 0.0

# ---- collection membership
col_collection_1.objects.link(ob_cube)

# ---- scene / render settings (as saved in the file)
scene.frame_start = 1; scene.frame_end = 250; scene.frame_set(1)
scene.render.engine = 'BLENDER_EEVEE_NEXT'
scene.render.resolution_percentage = 50
scene.render.dither_intensity = 0.0
scene.cycles.use_denoising = False
scene.cycles.samples = 10
scene.cycles.sampling_pattern = 'TABULATED_SOBOL'
scene.cycles.light_sampling_threshold = 0.0
scene.cycles.use_adaptive_sampling = False
scene.cycles.use_light_tree = False
scene.cycles.blur_glossy = 0.0
scene.cycles.volume_bounces = 1
scene.cycles.pixel_filter_type = 'GAUSSIAN'
scene.cycles.sample_clamp_indirect = 0.0
scene.view_settings.view_transform = 'Standard'
bpy.context.view_layer.update()

# ---- added for rendering (the .blend has no active camera and no usable light): camera, sun
cam_auto = bpy.data.cameras.new('AutoCamera')
cam_auto.lens = 50.0
cam_auto.sensor_width = 36.0
cam_auto.clip_end = 1000.0
ob_auto_camera = bpy.data.objects.new('AutoCamera', cam_auto)
scene.collection.objects.link(ob_auto_camera)
ob_auto_camera.location = (15.2525, -17.1679, 12.9706)
ob_auto_camera.rotation_euler = (1.09748, -7.21219e-08, 0.694738)
scene.camera = ob_auto_camera
light_auto_sun = bpy.data.lights.new('AutoSun', 'SUN')
light_auto_sun.energy = 3.0
light_auto_sun.angle = 0.0523599
ob_auto_sun = bpy.data.objects.new('AutoSun', light_auto_sun)
scene.collection.objects.link(ob_auto_sun)
ob_auto_sun.rotation_euler = (0.872665, 0.174533, 0.523599)
bpy.context.view_layer.update()
